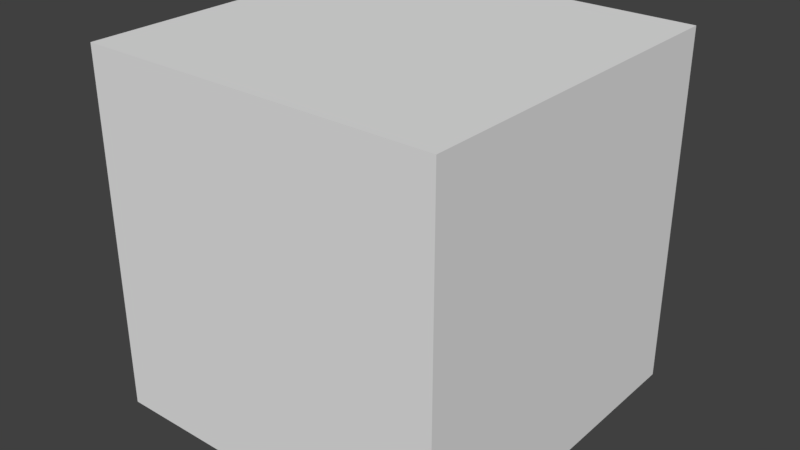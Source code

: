 # Source: mkp_003.blend  (saved by Blender 2.79.0; exported with 4.5.12 LTS)
import bpy
from mathutils import Matrix  # noqa: F401  (used for matrix-valued properties, if any)

bpy.ops.wm.read_factory_settings(use_empty=True)
scene = bpy.context.scene
scene.name = 'Scene'

# ---- collections
col_collection_1 = bpy.data.collections.new('Collection 1'); scene.collection.children.link(col_collection_1)

# ---- materials (node trees are filled in below, after node groups)
mat_mtl_temp = bpy.data.materials.new('mtl_temp')
mat_mtl_temp.alpha_threshold = 0.0
mat_mtl_temp.use_transparent_shadow = False
mat_mtl_temp.roughness = 0.5

# ---- material node trees

# ---- world
world_world = bpy.data.worlds.new('World'); scene.world = world_world
world_world.color = (0.05088, 0.05088, 0.05088)
world_world.use_sun_shadow = False
world_world.sun_shadow_jitter_overblur = 0.0
world_world.cycles.sampling_method = 'MANUAL'

# ---- meshes
me_g_g = bpy.data.meshes.new('g_g')
me_g_g.from_pydata([(2.0, 12.0, 28.0), (10.0, 12.0, 22.0), (0.0, 4.0, 22.0), (0.0, -4.0, 22.0), (0.0, -4.0, 28.0), (0.0, 4.0, 28.0), (10.0, 2.0, 23.0), (10.0, -4.0, 22.0), (2.0, 4.0, 28.0), (2.0, -4.0, 28.0), (2.0, -4.0, 22.0), (2.0, 4.0, 22.0), (3.0, -4.0, 28.0), (3.0, 4.0, 28.0), (3.0, 12.0, 28.0), (2.0, 12.0, 22.0), (4.0, -4.0, 29.0), (4.0, 4.0, 29.0), (4.0, 12.0, 29.0), (8.0, -4.0, 29.0), (8.0, 4.0, 29.0), (8.0, 12.0, 29.0), (9.0, -4.0, 28.0), (9.0, 4.0, 28.0), (9.0, 12.0, 28.0), (10.0, -4.0, 28.0), (10.0, 2.0, 25.0), (10.0, 12.0, 28.0), (10.0, 6.0, 23.0), (10.0, 6.0, 25.0), (10.0, -2.0, 23.0), (10.0, -2.0, 25.0), (10.0, 4.0, 22.0), (10.0, 4.0, 28.0), (10.0, 10.0, 23.0), (10.0, 10.0, 25.0), (10.25, -2.0, 23.0), (10.25, -2.0, 25.0), (10.25, 10.0, 23.0), (10.25, 10.0, 25.0), (10.25, 2.0, 23.0), (10.25, 2.0, 25.0), (10.25, 6.0, 23.0), (10.25, 6.0, 25.0), (10.25, 12.0, 22.0), (10.25, -4.0, 22.0), (10.25, -4.0, 26.0), (10.25, 12.0, 26.0), (10.25, 4.0, 22.0), (10.25, 4.0, 26.0), (16.0, -4.0, 26.0), (16.0, 12.0, 26.0), (16.0, 4.0, 26.0), (16.0, -4.0, 22.0), (16.0, 12.0, 22.0), (16.0, 4.0, 22.0), (10.25, 3.75, 26.0), (16.0, 3.75, 26.0), (16.0, 3.75, 22.0), (10.25, 3.75, 22.0), (16.0, 4.25, 26.0), (10.25, 4.25, 26.0), (10.25, 4.25, 22.0), (16.0, 4.25, 22.0), (16.0, -3.75, 26.0), (10.25, -3.75, 26.0), (10.25, -3.75, 22.0), (16.0, -3.75, 22.0), (10.25, 11.75, 26.0), (16.0, 11.75, 26.0), (16.0, 11.75, 22.0), (10.25, 11.75, 22.0), (2.0, 16.0, 28.0), (10.0, 16.0, 22.0), (3.0, 16.0, 28.0), (2.0, 16.0, 22.0), (4.0, 16.0, 29.0), (8.0, 16.0, 29.0), (9.0, 16.0, 28.0), (10.0, 16.0, 28.0), (2.152, 17.74, 28.0), (10.03, 16.35, 22.0), (3.137, 17.56, 28.0), (2.152, 17.74, 22.0), (4.122, 17.39, 29.0), (8.061, 16.69, 29.0), (9.046, 16.52, 28.0), (10.03, 16.35, 28.0), (2.603, 19.42, 28.0), (10.12, 16.68, 22.0), (3.543, 19.08, 28.0), (2.603, 19.42, 22.0), (4.482, 18.74, 29.0), (8.241, 17.37, 29.0), (9.181, 17.03, 28.0), (10.12, 16.68, 28.0), (3.34, 21.0, 28.0), (10.27, 17.0, 22.0), (4.206, 20.5, 28.0), (3.34, 21.0, 22.0), (5.072, 20.0, 29.0), (8.536, 18.0, 29.0), (9.402, 17.5, 28.0), (10.27, 17.0, 28.0), (4.34, 22.43, 28.0), (10.47, 17.29, 22.0), (5.106, 21.79, 28.0), (4.34, 22.43, 22.0), (5.872, 21.14, 29.0), (8.936, 18.57, 29.0), (9.702, 17.93, 28.0), (10.47, 17.29, 28.0), (5.572, 23.66, 28.0), (10.71, 17.53, 22.0), (6.215, 22.89, 28.0), (5.572, 23.66, 22.0), (6.858, 22.13, 29.0), (9.429, 19.06, 29.0), (10.07, 18.3, 28.0), (10.71, 17.53, 28.0), (7.0, 24.66, 28.0), (11.0, 17.73, 22.0), (7.5, 23.79, 28.0), (7.0, 24.66, 22.0), (8.0, 22.93, 29.0), (10.0, 19.46, 29.0), (10.5, 18.6, 28.0), (11.0, 17.73, 28.0), (8.58, 25.4, 28.0), (11.32, 17.88, 22.0), (8.922, 24.46, 28.0), (8.58, 25.4, 22.0), (9.264, 23.52, 29.0), (10.63, 19.76, 29.0), (10.97, 18.82, 28.0), (11.32, 17.88, 28.0), (10.26, 25.85, 28.0), (11.65, 17.97, 22.0), (10.44, 24.86, 28.0), (10.26, 25.85, 22.0), (10.61, 23.88, 29.0), (11.31, 19.94, 29.0), (11.48, 18.95, 28.0), (11.65, 17.97, 28.0), (12.0, 26.0, 28.0), (12.0, 18.0, 22.0), (12.0, 25.0, 28.0), (12.0, 26.0, 22.0), (12.0, 24.0, 29.0), (12.0, 20.0, 29.0), (12.0, 19.0, 28.0), (12.0, 18.0, 28.0), (16.0, 26.0, 28.0), (16.0, 18.0, 22.0), (16.0, 25.0, 28.0), (16.0, 26.0, 22.0), (16.0, 24.0, 29.0), (16.0, 20.0, 29.0), (16.0, 19.0, 28.0), (16.0, 18.0, 28.0), (2.0, -32.0, 28.0), (10.0, -32.0, 22.0), (3.0, -32.0, 28.0), (2.0, -32.0, 22.0), (4.0, -32.0, 29.0), (8.0, -32.0, 29.0), (9.0, -32.0, 28.0), (10.0, -32.0, 28.0), (5.887, -20.72, 22.94), (9.141, -23.08, 27.09), (3.955, -24.28, 30.2), (1.866, -20.69, 23.87), (4.072, -15.76, 20.95), (9.141, -17.64, 22.06), (7.82, -23.8, 31.35), (2.634, -22.6, 28.25), (2.634, -17.59, 23.56), (7.881, -15.71, 22.45), (9.909, -20.63, 25.36), (5.887, -20.6, 26.29), (5.157, -23.2, 26.33), (7.8, -22.49, 24.5), (7.726, -24.16, 29.7), (9.712, -20.69, 23.73), (7.8, -18.92, 22.13), (3.524, -20.71, 23.19), (2.793, -23.02, 26.75), (5.157, -17.81, 21.48), (2.793, -17.79, 22.02), (7.788, -16.0, 20.96), (10.16, -22.03, 25.6), (10.16, -18.87, 23.55), (6.186, -24.44, 31.29), (9.998, -23.88, 30.38), (1.611, -22.03, 25.6), (1.777, -23.88, 30.38), (1.926, -15.97, 21.84), (1.611, -18.87, 23.55), (10.03, -15.97, 21.84), (6.173, -15.25, 21.76), (8.982, -22.46, 28.1), (4.049, -23.6, 31.06), (2.063, -20.63, 25.49), (4.165, -15.94, 22.72), (8.982, -17.73, 23.78), (6.618, -22.28, 28.52), (8.251, -20.61, 26.04), (3.975, -21.58, 26.7), (3.975, -18.82, 24.98), (6.618, -17.71, 24.32), (10.0, -10.0, 22.0), (10.0, -10.0, 25.0), (10.0, -8.0, 22.0), (10.0, -8.0, 25.0), (10.25, -10.0, 22.0), (10.25, -10.0, 25.0), (10.25, -8.0, 22.0), (10.25, -8.0, 25.0), (10.25, -12.0, 22.0), (10.25, -12.0, 26.0), (16.0, -12.0, 26.0), (16.0, -12.0, 22.0), (10.25, -4.25, 26.0), (16.0, -4.25, 26.0), (16.0, -4.25, 22.0), (10.25, -4.25, 22.0), (16.0, -11.75, 26.0), (10.25, -11.75, 26.0), (10.25, -11.75, 22.0), (16.0, -11.75, 22.0), (11.21, -3.75, 25.02), (14.78, -3.75, 25.08), (14.93, -3.75, 22.46), (14.78, -4.25, 25.08), (11.21, -4.25, 25.02), (14.93, -4.25, 22.46), (11.29, -4.25, 22.71), (11.99, -3.75, 25.33), (13.12, -3.75, 25.19), (14.16, -3.75, 25.19), (11.06, -3.75, 23.41), (11.06, -3.75, 24.0), (11.06, -3.75, 24.59), (14.48, -3.75, 22.1), (12.16, -3.75, 22.1), (15.19, -3.75, 24.59), (15.13, -3.75, 23.96), (15.19, -3.75, 23.41), (14.16, -4.25, 25.19), (13.12, -4.25, 25.19), (11.99, -4.25, 25.33), (15.19, -4.25, 23.41), (15.13, -4.25, 23.96), (15.19, -4.25, 24.59), (12.16, -4.25, 22.1), (13.27, -4.25, 22.06), (14.48, -4.25, 22.1), (11.06, -4.25, 24.59), (11.06, -4.25, 24.0), (11.06, -4.25, 23.41), (11.29, -3.75, 22.71), (13.27, -3.75, 22.06)], [], [(3, 4, 9, 10), (2, 3, 10, 11), (5, 2, 11, 8), (4, 5, 8, 9), (11, 10, 7, 32), (8, 11, 15, 0), (8, 0, 14, 13), (9, 8, 13, 12), (11, 32, 1, 15), (13, 14, 18, 17), (12, 13, 17, 16), (17, 18, 21, 20), (16, 17, 20, 19), (20, 21, 24, 23), (19, 20, 23, 22), (23, 24, 27, 33), (22, 23, 33, 25), (6, 30, 36, 40), (26, 6, 40, 41), (30, 6, 32, 7), (26, 31, 25, 33), (6, 26, 33, 32), (31, 30, 7, 25), (28, 34, 1, 32), (35, 29, 33, 27), (29, 28, 32, 33), (34, 35, 27, 1), (29, 35, 39, 43), (30, 31, 37, 36), (31, 26, 41, 37), (28, 29, 43, 42), (35, 34, 38, 39), (34, 28, 42, 38), (36, 45, 48, 40), (41, 49, 46, 37), (40, 48, 49, 41), (37, 46, 45, 36), (42, 48, 44, 38), (39, 47, 49, 43), (43, 49, 48, 42), (38, 44, 47, 39), (49, 47, 51, 52), (46, 49, 52, 50), (52, 51, 54, 55), (50, 52, 55, 53), (55, 54, 44, 48), (53, 55, 48, 45), (57, 56, 59, 58), (61, 60, 63, 62), (69, 68, 71, 70), (0, 15, 75, 72), (21, 18, 76, 77), (1, 27, 79, 73), (24, 21, 77, 78), (15, 1, 73, 75), (27, 24, 78, 79), (14, 0, 72, 74), (18, 14, 74, 76), (74, 72, 80, 82), (79, 78, 86, 87), (77, 76, 84, 85), (72, 75, 83, 80), (75, 73, 81, 83), (73, 79, 87, 81), (78, 77, 85, 86), (76, 74, 82, 84), (81, 87, 95, 89), (86, 85, 93, 94), (84, 82, 90, 92), (82, 80, 88, 90), (87, 86, 94, 95), (85, 84, 92, 93), (80, 83, 91, 88), (83, 81, 89, 91), (88, 91, 99, 96), (91, 89, 97, 99), (89, 95, 103, 97), (94, 93, 101, 102), (92, 90, 98, 100), (90, 88, 96, 98), (95, 94, 102, 103), (93, 92, 100, 101), (103, 102, 110, 111), (101, 100, 108, 109), (96, 99, 107, 104), (99, 97, 105, 107), (97, 103, 111, 105), (102, 101, 109, 110), (100, 98, 106, 108), (98, 96, 104, 106), (108, 106, 114, 116), (106, 104, 112, 114), (111, 110, 118, 119), (109, 108, 116, 117), (104, 107, 115, 112), (107, 105, 113, 115), (105, 111, 119, 113), (110, 109, 117, 118), (113, 119, 127, 121), (118, 117, 125, 126), (116, 114, 122, 124), (114, 112, 120, 122), (119, 118, 126, 127), (117, 116, 124, 125), (112, 115, 123, 120), (115, 113, 121, 123), (125, 124, 132, 133), (120, 123, 131, 128), (123, 121, 129, 131), (121, 127, 135, 129), (126, 125, 133, 134), (124, 122, 130, 132), (122, 120, 128, 130), (127, 126, 134, 135), (135, 134, 142, 143), (133, 132, 140, 141), (128, 131, 139, 136), (131, 129, 137, 139), (129, 135, 143, 137), (134, 133, 141, 142), (132, 130, 138, 140), (130, 128, 136, 138), (142, 141, 149, 150), (140, 138, 146, 148), (138, 136, 144, 146), (143, 142, 150, 151), (141, 140, 148, 149), (136, 139, 147, 144), (139, 137, 145, 147), (137, 143, 151, 145), (147, 145, 153, 155), (145, 151, 159, 153), (150, 149, 157, 158), (148, 146, 154, 156), (146, 144, 152, 154), (151, 150, 158, 159), (149, 148, 156, 157), (144, 147, 155, 152), (160, 163, 10, 9), (165, 164, 16, 19), (211, 213, 217, 215), (166, 165, 19, 22), (10, 163, 161, 210, 212, 7), (167, 166, 22, 25), (162, 160, 9, 12), (164, 162, 12, 16), (168, 181, 180), (169, 181, 183), (168, 180, 185), (168, 185, 187), (168, 187, 184), (169, 183, 190), (170, 182, 192), (171, 186, 194), (172, 188, 196), (173, 189, 198), (169, 190, 193), (170, 192, 195), (171, 194, 197), (172, 196, 199), (173, 198, 191), (174, 200, 205), (175, 201, 207), (176, 202, 208), (177, 203, 209), (178, 204, 206), (206, 209, 179), (206, 204, 209), (204, 177, 209), (209, 208, 179), (209, 203, 208), (203, 176, 208), (208, 207, 179), (208, 202, 207), (202, 175, 207), (207, 205, 179), (207, 201, 205), (201, 174, 205), (205, 206, 179), (205, 200, 206), (200, 178, 206), (191, 204, 178), (191, 198, 204), (198, 177, 204), (199, 203, 177), (199, 196, 203), (196, 176, 203), (197, 202, 176), (197, 194, 202), (194, 175, 202), (195, 201, 175), (195, 192, 201), (192, 174, 201), (193, 200, 174), (193, 190, 200), (190, 178, 200), (198, 199, 177), (198, 189, 199), (189, 172, 199), (196, 197, 176), (196, 188, 197), (188, 171, 197), (194, 195, 175), (194, 186, 195), (186, 170, 195), (192, 193, 174), (192, 182, 193), (182, 169, 193), (190, 191, 178), (190, 183, 191), (183, 173, 191), (184, 189, 173), (184, 187, 189), (187, 172, 189), (187, 188, 172), (187, 185, 188), (185, 171, 188), (185, 186, 171), (185, 180, 186), (180, 170, 186), (183, 184, 173), (183, 181, 184), (181, 168, 184), (180, 182, 170), (180, 181, 182), (181, 169, 182), (211, 210, 161, 167), (212, 213, 25, 7), (213, 211, 167, 25), (214, 218, 45, 216), (210, 211, 215, 214), (212, 210, 214, 216), (213, 212, 216, 217), (217, 46, 219, 215), (216, 45, 46, 217), (215, 219, 218, 214), (219, 46, 50, 220), (220, 50, 53, 221), (221, 53, 45, 218), (227, 226, 229, 228), (231, 239, 238, 237, 230, 65, 64), (230, 242, 241, 240, 260, 66, 65), (260, 244, 261, 243, 232, 67, 66), (232, 247, 246, 245, 231, 64, 67), (234, 250, 249, 248, 233, 223, 222), (233, 253, 252, 251, 235, 224, 223), (235, 256, 255, 254, 236, 225, 224), (236, 259, 258, 257, 234, 222, 225), (252, 253, 245, 246), (259, 236, 260, 240), (236, 254, 244, 260), (254, 255, 261, 244), (233, 248, 239, 231), (255, 256, 243, 261), (248, 249, 238, 239), (234, 257, 242, 230), (249, 250, 237, 238), (250, 234, 230, 237), (257, 258, 241, 242), (235, 251, 247, 232), (253, 233, 231, 245), (258, 259, 240, 241), (251, 252, 246, 247), (256, 235, 232, 243)])
_uv = me_g_g.uv_layers.new(name='UVMap')
_uv.uv.foreach_set('vector', [0.5, 0.5, 0.5, 3.5, 1.5, 3.5, 1.5, 0.5, 0.5, 0.5, 0.5, -3.5, 1.5, -3.5, 1.5, 0.5, 0.5, 0.5, 0.5, -2.5, 1.5, -2.5, 1.5, 0.5, 0.5, 0.5, 0.5, 4.5, 1.5, 4.5, 1.5, 0.5, 0.5, 0.5, 0.5, -3.5, 4.5, -3.5, 4.5, 0.5, 0.5, 0.5, 0.5, -2.5, 4.5, -2.5, 4.5, 0.5, 0.5, 0.5, 0.5, 4.5, 1.0, 4.5, 1.0, 0.5, 0.5, 0.5, 0.5, 4.5, 1.0, 4.5, 1.0, 0.5, 0.5, 0.5, 4.5, 0.5, 4.5, 4.5, 0.5, 4.5, 0.0, 0.5, 0.0, 4.5, 0.5, 4.5, 0.5, 0.5, 0.0, 0.5, 0.0, 4.5, 0.5, 4.5, 0.5, 0.5, 0.5, 0.5, 0.5, 4.5, 2.5, 4.5, 2.5, 0.5, 0.5, 0.5, 0.5, 4.5, 2.5, 4.5, 2.5, 0.5, 0.5, 0.5, 0.5, 4.5, 1.0, 4.5, 1.0, 0.5, 0.5, 0.5, 0.5, 4.5, 1.0, 4.5, 1.0, 0.5, 0.0, 0.5, 0.0, 4.5, 0.5, 4.5, 0.5, 0.5, 0.0, 0.5, 0.0, 4.5, 0.5, 4.5, 0.5, 0.5, 0.5, 0.5, 0.5, -1.5, 0.625, -1.5, 0.625, 0.5, 0.5, 0.0, 0.5, -1.0, 0.625, -1.0, 0.625, 0.0, 0.5, 0.0, 2.5, 0.0, 3.5, -0.5, -0.5, -0.5, 0.5, 0.0, -1.5, 0.0, -2.5, 1.5, 1.5, 1.5, 0.5, 0.0, 0.5, 1.0, 1.5, 2.5, 1.5, -0.5, 0.5, 0.0, 0.5, -1.0, -0.5, -1.5, -0.5, 1.5, 0.5, 0.0, 2.5, 0.0, 3.5, -0.5, -0.5, -0.5, 0.5, 0.0, -1.5, 0.0, -2.5, 1.5, 1.5, 1.5, 0.5, 0.0, 0.5, -1.0, -0.5, -1.5, -0.5, 1.5, 0.5, 0.0, 0.5, 1.0, 1.5, 2.5, 1.5, -0.5, 0.5, 0.5, 0.5, 2.5, 0.625, 2.5, 0.625, 0.5, 0.5, 0.0, 0.5, 1.0, 0.625, 1.0, 0.625, 0.0, 0.5, 0.5, 0.5, 2.5, 0.625, 2.5, 0.625, 0.5, 0.5, 0.0, 0.5, 1.0, 0.625, 1.0, 0.625, 0.0, 0.5, 0.0, 0.5, -1.0, 0.625, -1.0, 0.625, 0.0, 0.5, 0.5, 0.5, -1.5, 0.625, -1.5, 0.625, 0.5, 0.5, 0.0, -0.5, -0.5, 3.5, -0.5, 2.5, 0.0, 0.5, 0.0, 1.5, 0.5, -2.5, 0.5, -1.5, 0.0, 0.5, 0.0, 1.5, -0.5, 1.5, 1.5, 0.5, 1.0, 0.5, 0.0, -0.5, 0.5, -0.5, -1.5, 0.5, -1.0, 0.5, 0.0, -0.5, -0.5, 3.5, -0.5, 2.5, 0.0, 0.5, 0.0, 1.5, 0.5, -2.5, 0.5, -1.5, 0.0, 0.5, 0.0, -0.5, 0.5, -0.5, -1.5, 0.5, -1.0, 0.5, 0.0, 1.5, -0.5, 1.5, 1.5, 0.5, 1.0, 0.625, 0.5, 0.625, 4.5, 3.5, 4.5, 3.5, 0.5, 0.625, 0.5, 0.625, 4.5, 3.5, 4.5, 3.5, 0.5, 0.5, 0.5, 4.5, 0.5, 4.5, -1.5, 0.5, -1.5, 0.5, 0.5, 4.5, 0.5, 4.5, -1.5, 0.5, -1.5, 0.5, 0.5, 0.5, 4.5, -2.375, 4.5, -2.375, 0.5, 0.5, 0.5, 0.5, 4.5, -2.375, 4.5, -2.375, 0.5, 0.5, 0.5, -2.375, 0.5, -2.375, -1.5, 0.5, -1.5, 0.625, 0.5, 3.5, 0.5, 3.5, -1.5, 0.625, -1.5, 0.5, 0.5, -2.375, 0.5, -2.375, -1.5, 0.5, -1.5, 0.5, 0.5, 0.5, -2.5, 2.5, -2.5, 2.5, 0.5, 0.5, 0.5, -1.5, 0.5, -1.5, 2.5, 0.5, 2.5, 0.5, 0.5, 0.5, 3.5, 2.5, 3.5, 2.5, 0.5, 0.0, 0.5, -0.5, 0.5, -0.5, 2.5, 0.0, 2.5, 0.5, 0.5, 4.5, 0.5, 4.5, 2.5, 0.5, 2.5, 0.5, 0.5, 0.0, 0.5, 0.0, 2.5, 0.5, 2.5, 0.0, 0.5, -0.5, 0.5, -0.5, 2.5, 0.0, 2.5, 0.5, 0.5, 0.0, 0.5, 0.0, 2.5, 0.5, 2.5, 0.0, 0.5, -0.5, 0.5, -0.424, 1.368, 0.06837, 1.281, 0.5, 0.5, 0.0, 0.5, 0.02279, 0.7605, 0.5152, 0.6736, 0.5, 0.5, -1.5, 0.5, -1.439, 1.195, 0.5304, 0.8473, 0.5, 0.5, 0.5, -2.5, 1.368, -2.5, 1.368, 0.5, 0.5, 0.5, 4.5, 0.5, 4.515, 0.6736, 0.576, 1.368, 0.5, 0.5, 0.5, 3.5, 0.6736, 3.5, 0.6736, 0.5, 0.0, 0.5, -0.5, 0.5, -0.4696, 0.8473, 0.02279, 0.7605, 0.5, 0.0, 0.5, -0.5, 1.281, -0.5, 1.195, 0.0, 0.6736, 0.5, 0.6736, 3.5, 0.842, 3.5, 0.842, 0.5, 0.02279, 0.7605, -0.4696, 0.8473, -0.3794, 1.184, 0.09046, 1.013, 0.5608, 0.1946, 0.06837, 0.2814, 0.2714, 1.039, 0.7412, 0.8681, 0.06837, 0.2814, -0.424, 0.3682, -0.1985, 1.21, 0.2714, 1.039, 0.5152, 0.6736, 0.02279, 0.7605, 0.09046, 1.013, 0.5603, 0.842, 0.5304, 0.8473, -1.439, 1.195, -1.259, 1.868, 0.6206, 1.184, 0.3682, 0.5, 0.3682, -2.5, 1.21, -2.5, 1.21, 0.5, 0.576, 0.3682, 4.515, -0.3264, 4.56, -0.158, 0.8015, 1.21, 0.2101, 0.5, 0.2101, -2.5, 1.0, -2.5, 1.0, 0.5, 0.8015, 0.2101, 4.56, -1.158, 4.634, -1.0, 1.17, 1.0, 0.842, 0.5, 0.842, 3.5, 1.0, 3.5, 1.0, 0.5, 0.09046, 0.01303, -0.3794, 0.184, -0.2321, 0.5, 0.201, 0.25, 0.7412, 0.8681, 0.2714, 1.039, 0.6029, 1.75, 1.036, 1.5, 0.2714, 0.03909, -0.1985, 0.2101, 0.1699, 1.0, 0.6029, 0.75, 0.5603, 0.842, 0.09046, 1.013, 0.201, 1.25, 0.634, 1.0, 0.6206, 0.184, -1.259, 0.8681, -0.9641, 1.5, 0.7679, 0.5, 0.634, 1.907e-06, 0.201, 0.25, 0.3509, 0.4642, 0.734, 0.1428, 0.7679, 0.5, -0.9641, 1.5, -0.5642, 2.071, 0.9679, 0.7856, 0.0, 0.5, 0.0, -2.5, 0.7139, -2.5, 0.7139, 0.5, 0.1699, 0.0, 3.634, -2.0, 3.734, -1.857, 0.6698, 0.7139, 1.907e-06, 0.5, 1.907e-06, 3.5, 0.1428, 3.5, 0.1428, 0.5, 0.201, 0.25, -0.2321, 0.5, -0.03209, 0.7856, 0.3509, 0.4642, 0.0359, 0.5, -0.3971, 0.75, 0.0528, 1.393, 0.4358, 1.071, 0.6029, 0.75, 0.1699, 1.0, 0.6698, 1.714, 1.053, 1.393, 0.4358, 0.07115, 0.0528, 0.3925, 0.6075, 0.9472, 0.9289, 0.5642, 0.0528, 0.3925, -0.3302, 0.7139, 0.2861, 1.33, 0.6075, 0.9472, 0.734, 0.1428, 0.3509, 0.4642, 0.5358, 0.6491, 0.8572, 0.266, 0.9679, 0.7856, -0.5642, 2.071, -0.07115, 2.564, 1.214, 1.032, 0.6698, 0.5, 0.6698, -2.5, 1.286, -2.5, 1.286, 0.5, 0.6698, 0.7139, 3.734, -1.857, 3.857, -1.734, 1.286, 1.33, 0.734, 0.5, 0.734, 3.5, 0.8572, 3.5, 0.8572, 0.5, 0.3509, 0.4642, -0.03209, 0.7856, 0.2144, 1.032, 0.5358, 0.6491, 0.8572, 0.5, 0.8572, 3.5, 1.0, 3.5, 1.0, 0.5, 0.5358, 0.6491, 0.2144, 1.032, 0.5, 1.232, 0.75, 0.799, 0.9289, 0.5642, 0.6075, 0.9472, 1.25, 1.397, 1.5, 0.9641, 0.6075, 0.9472, 0.2861, 1.33, 1.0, 1.83, 1.25, 1.397, 0.8572, 0.266, 0.5358, 0.6491, 0.75, 0.799, 1.0, 0.366, 0.2144, 0.03209, -1.071, 1.564, -0.5, 1.964, 0.5, 0.232, 0.2861, 0.5, 0.2861, -2.5, 1.0, -2.5, 1.0, 0.5, 0.2861, 0.3302, 2.857, -2.734, 3.0, -2.634, 1.0, 0.8301, 0.5, 0.232, -0.5, 1.964, 0.1319, 2.259, 0.816, 0.3794, 9.537e-07, 0.5, 9.537e-07, -2.5, 0.7899, -2.5, 0.7899, 0.5, 9.537e-07, 0.8301, 2.0, -2.634, 2.158, -2.56, 0.7899, 1.198, 1.907e-06, 0.5, 1.907e-06, 3.5, 0.158, 3.5, 0.158, 0.5, 0.75, 0.799, 0.5, 1.232, 0.816, 1.379, 0.987, 0.9095, 0.5, 0.9641, 0.25, 1.397, 0.9609, 1.729, 1.132, 1.259, 0.25, 0.3971, 9.537e-07, 0.8301, 0.7899, 1.198, 0.9609, 0.7286, 1.907e-06, 0.366, -0.25, 0.799, -0.01303, 0.9095, 0.158, 0.4397, 0.158, 0.4397, -0.01303, 0.9095, 0.2395, 0.9772, 0.3264, 0.4848, 0.816, 0.3794, 0.1319, 2.259, 0.8054, 2.439, 1.153, 0.4696, 0.7899, 0.5, 0.7899, -2.5, 1.632, -2.5, 1.632, 0.5, 0.7899, 0.1985, 2.158, -3.56, 2.326, -3.515, 1.632, 0.424, 0.158, 0.5, 0.158, 3.5, 0.3264, 3.5, 0.3264, 0.5, 0.987, 0.9095, 0.816, 1.379, 1.153, 1.47, 1.24, 0.9772, 0.1319, 0.2588, -0.03909, 0.7286, 0.7186, 0.9316, 0.8054, 0.4392, 0.9609, 0.7286, 0.7899, 1.198, 1.632, 1.424, 1.719, 0.9316, 0.2395, 0.9772, 0.1527, 1.47, 0.5, 1.5, 0.5, 1.0, 0.8054, 0.0, 0.7186, -0.5, 1.5, -0.5, 1.5, 0.0, 0.7186, 0.9316, 0.6318, 1.424, 1.5, 1.5, 1.5, 1.0, 0.3264, 0.4848, 0.2395, 0.9772, 0.5, 1.0, 0.5, 0.5, 0.1527, 0.4696, -0.1946, 2.439, 0.5, 2.5, 0.5, 0.5, 0.6318, 0.5, 0.6318, -2.5, 1.5, -2.5, 1.5, 0.5, 0.6318, 0.424, 1.326, -3.515, 1.5, -3.5, 1.5, 0.5, 0.3264, 0.5, 0.3264, 3.5, 0.5, 3.5, 0.5, 0.5, 0.5, 0.5, 0.5, -3.5, 2.5, -3.5, 2.5, 0.5, 0.5, 0.5, 0.5, 3.5, 2.5, 3.5, 2.5, 0.5, 0.5, 1.0, 0.5, 1.5, 2.5, 1.5, 2.5, 1.0, 0.5, 0.5, 0.5, 1.0, 2.5, 1.0, 2.5, 0.5, 0.5, 1.0, 0.5, 1.5, 2.5, 1.5, 2.5, 1.0, 0.5, 0.5, 0.5, 1.0, 2.5, 1.0, 2.5, 0.5, 0.5, 0.5, 0.5, 2.5, 2.5, 2.5, 2.5, 0.5, 0.5, 0.5, 0.5, -2.5, 2.5, -2.5, 2.5, 0.5, 0.5, 0.5, 0.5, -2.5, 14.5, -2.5, 14.5, 0.5, 0.5, 0.5, -1.5, 0.5, -1.5, 14.5, 0.5, 14.5, 0.5, 0.5, 0.5, 1.5, 0.625, 1.5, 0.625, 0.5, 0.0, 0.5, -0.5, 0.5, -0.5, 14.5, 0.0, 14.5, 0.5, 0.5, 0.5, -13.5, 4.5, -13.5, 4.5, -2.5, 4.5, -1.5, 4.5, 0.5, 0.5, 0.5, 0.0, 0.5, 0.0, 14.5, 0.5, 14.5, 0.0, 0.5, -0.5, 0.5, -0.5, 14.5, 0.0, 14.5, 0.5, 0.5, 0.0, 0.5, 0.0, 14.5, 0.5, 14.5, 0.4437, 0.9707, 1.4, 1.752, 0.07852, 2.665, 0.07039, 0.04744, -0.6002, -1.248, 0.356, -1.633, 0.4437, 0.9707, 0.07852, 2.665, -0.7381, 1.096, 0.4437, 0.1409, -0.7381, 0.1453, 0.07852, 1.593, 0.4437, 0.1409, 0.07852, 1.593, 1.4, 1.04, 0.07039, 0.04744, 0.356, -1.633, 0.5817, -0.6999, 0.4773, 0.6, 2.363, 0.3505, 1.593, 1.145, 0.433, 0.4329, 0.8967, 1.874, 0.3057, 1.3, 0.5359, 0.6208, -0.1033, -0.3971, -0.5369, 0.5132, 0.07039, 0.6797, -0.6062, 1.498, 0.5133, 1.513, 0.07039, 0.04744, 0.5817, -0.6999, 0.499, 1.689, 0.4773, 0.6, 1.593, 1.145, -0.6116, 0.6892, 0.1569, 0.4329, -0.5174, 1.3, 1.065, 0.2775, 0.5359, 0.9757, -0.5369, 1.421, 1.586, 1.378, 0.07039, 0.6797, 0.5133, 1.513, 0.5817, 0.06493, 0.4102, 0.1763, 0.9908, -1.449, -0.1911, -1.239, 0.8171, 0.6237, 1.525, 2.028, 1.488, -0.1519, 0.8171, 0.7056, 0.5315, -0.8149, 1.488, 0.08954, 0.4404, 0.6467, -1.417, 0.5284, -0.1911, -0.3573, 0.4544, 0.1828, -0.009231, 1.633, -0.3744, 0.1945, 0.6256, 0.1945, -0.1911, 1.643, -0.5563, 0.1988, 0.6256, 0.1945, 0.9908, 1.633, -0.1911, 1.643, 0.9908, 0.6333, 0.4404, 1.647, -0.1911, 0.6427, 0.8089, 0.6427, -0.5124, 0.08954, 0.4437, -0.8012, 0.8089, 0.6427, -0.4175, 1.528, -0.5124, 0.08954, 0.5825, 0.5284, -0.1829, -0.2944, 0.4876, -0.9105, 0.4876, 0.08954, 0.4876, -1.289, 1.444, -0.8012, 0.4876, 0.08954, -0.4685, -0.8149, 0.4876, -1.289, 0.5315, 0.2464, 0.8171, 1.624, 1.488, 0.8481, 0.4876, 0.8481, 1.809, 1.761, 1.444, 0.643, 0.4876, 0.8481, 0.5245, 3.028, 1.809, 1.761, 0.5245, 0.02794, 2.41, 0.1763, 1.809, -1.239, 0.8089, 0.7607, 1.626, -0.4819, 0.4437, -0.357, 0.8089, 0.7607, 1.991, 0.5514, 1.626, -0.4819, 0.9908, 0.5514, 1.454, -0.8192, 0.6256, -0.4819, 0.06493, 0.2775, 0.6333, 0.3899, -0.8172, 1.181, 0.5817, 0.06493, 0.5133, 1.513, -0.009231, 0.6333, 0.5133, 0.5132, -0.5596, 0.6467, -0.009231, -0.3667, 0.5863, 0.3783, -0.4175, 0.8605, 1.44, 0.7236, 0.5863, 0.3783, -1.537, 0.4209, -0.4175, 0.8605, 0.4631, 0.5132, 0.8171, -0.2944, 1.583, 0.5284, 0.06493, 0.2775, -0.8149, 1.246, 0.7056, 0.2802, 0.06493, 0.2775, -1.517, 1.3, -0.8149, 1.246, 0.4826, 0.3001, 0.202, 1.624, 1.185, 0.2464, 0.3884, 0.6892, 1.525, 1.028, 0.8171, -0.3763, 0.3884, 0.5586, 2.593, 0.2792, 1.525, 0.6995, 0.5931, 0.2792, 1.41, 0.6015, -0.4755, 0.6995, 0.499, 0.6892, -0.009231, -0.4486, -0.5898, 1.176, 0.499, 0.6892, 0.5817, -1.7, -0.009231, -0.4486, 0.4826, 0.3001, 1.183, 0.1808, 0.2706, 1.551, 0.5133, 0.4209, -1.414, 0.3783, -0.5596, 0.7236, 0.5133, 0.4209, -0.6062, -0.01867, -1.414, 0.3783, 0.3938, 0.9813, -1.464, 0.9757, -0.4137, 1.378, 0.4631, 0.5132, 0.3057, -0.9351, 0.8171, -0.2944, 0.4631, 0.5132, 0.8967, -0.3971, 0.3057, -0.9351, 0.6029, 0.5107, -0.8431, 1.433, 0.06493, 1.277, 0.3057, 0.3001, 0.3884, 2.689, 0.8171, 1.624, 0.3057, 0.3001, 0.8967, 0.8739, 0.3884, 2.689, 0.8967, 0.8739, 1.477, 2.6, 0.3884, 2.689, 0.5931, 0.1448, 2.499, -0.3108, 1.41, 0.1763, 0.5931, 0.1448, 1.363, -0.6495, 2.499, -0.3108, 0.3629, 0.3505, 1.07, -0.9526, 1.499, 0.6892, 0.4826, 0.3001, 2.065, -0.7225, 1.183, 0.1808, 0.4826, 0.3001, 1.155, -0.6328, 2.065, -0.7225, 0.1547, 0.3672, 1.68, -0.4677, 1.065, 0.2775, 0.3998, 0.0403, 0.3938, 1.498, 1.07, 0.6797, 0.3998, 0.0403, -0.9215, 0.5935, 0.3938, 1.498, 0.07852, 0.5935, -0.4641, 1.621, 1.394, 1.498, 0.07852, 0.5935, -1.103, 0.6029, -0.4641, 1.621, 0.07852, 0.5935, -0.7381, -0.8547, -1.103, 0.6029, 0.2619, 0.1453, -0.567, 0.1569, -0.1033, 1.603, 0.2619, 0.09554, -0.1033, 1.874, -0.567, 0.4329, 0.2619, 0.09554, 1.079, 1.665, -0.1033, 1.874, 0.07852, 0.6646, -0.5227, 2.6, -1.103, 0.8739, 0.356, 0.1547, -0.6002, 1.04, 0.07039, 1.68, 0.356, 0.1547, -0.6002, -0.7454, -0.6002, 1.04, 0.3998, 0.2546, -0.5563, 1.141, 0.3998, 2.04, 0.07852, 0.6646, 1.363, 2.35, -0.5227, 2.6, 0.07852, 0.6646, 1.4, -0.248, 1.363, 2.35, 0.3998, 0.752, 1.07, 2.047, 0.3629, 3.35, 0.5, 0.0, 0.5, -1.5, -10.5, -1.5, -10.5, 1.5, 0.5, 0.5, 0.5, 2.0, 2.5, 3.5, 2.5, 0.5, 0.5, 0.0, -0.5, 0.0, -11.5, 1.5, 2.5, 1.5, 0.625, 0.5, 0.625, -0.5, 0.625, 3.5, 0.625, 1.5, 0.5, 0.5, 0.5, 2.0, 0.625, 2.0, 0.625, 0.5, 0.5, 0.5, 0.5, -0.5, 0.625, -0.5, 0.625, 0.5, 0.5, 0.0, 0.5, -1.5, 0.625, -1.5, 0.625, 0.0, 0.5, 0.0, 2.5, 0.5, -1.5, 0.5, -0.5, 0.0, 0.5, 0.5, 2.5, 0.5, 2.5, 2.5, 0.5, 2.0, 0.5, 0.0, -0.5, 0.5, -0.5, -1.5, 0.5, -1.5, 0.625, 0.5, 0.625, 4.5, 3.5, 4.5, 3.5, 0.5, 0.5, 0.5, 4.5, 0.5, 4.5, -1.5, 0.5, -1.5, 0.5, 0.5, 0.5, 4.5, -2.375, 4.5, -2.375, 0.5, 0.625, 0.5, 3.5, 0.5, 3.5, -1.5, 0.625, -1.5, 0.8877, 0.03762, 0.5785, 0.09448, 0.0625, 0.09448, -0.5052, 0.1669, -0.8971, 0.01177, -1.375, 0.5, 1.5, 0.5, 0.1029, 0.01177, 0.03052, -0.2028, 0.03052, -0.5, 0.03052, -0.7972, 0.1442, -1.146, -0.375, -1.5, -0.375, 0.5, 0.1442, 0.8538, 0.5775, 0.5488, 1.135, 0.5281, 1.739, 0.5488, 1.965, 0.7298, 2.5, 0.5, -0.375, 0.5, 0.9652, 0.7298, 1.094, 1.203, 1.063, 1.479, 1.094, 1.797, 0.8877, 2.038, 1.5, 2.5, 1.5, 0.5, 0.1029, 0.01177, 0.4948, 0.1669, 1.062, 0.09448, 1.578, 0.09448, 1.888, 0.03762, 2.5, 0.5, -0.375, 0.5, 0.8877, 0.03762, 1.094, -0.2028, 1.063, -0.5207, 1.094, -0.7972, 0.9652, -1.27, 1.5, -1.5, 1.5, 0.5, 0.9652, 0.7298, 0.7387, 0.5488, 0.1349, 0.5281, -0.4225, 0.5488, -0.8558, 0.8538, -1.375, 0.5, 1.5, 0.5, 0.1442, 0.8538, 0.03052, 1.203, 0.03052, 1.5, 0.03052, 1.797, 0.1029, 2.012, -0.375, 2.5, -0.375, 0.5, 0.375, 0.4793, 0.375, 0.7972, 0.625, 0.7972, 0.625, 0.4793, 0.375, 0.2028, 0.375, -0.1462, 0.625, -0.1462, 0.625, 0.2028, 0.1442, 0.375, 0.5775, 0.375, 0.5775, 0.625, 0.1442, 0.625, 0.5775, 0.375, 1.135, 0.375, 1.135, 0.625, 0.5775, 0.625, 0.8877, 0.375, 0.5785, 0.375, 0.5785, 0.625, 0.8877, 0.625, 0.1349, 0.375, 0.7387, 0.375, 0.7387, 0.625, 0.1349, 0.625, 0.5785, 0.375, 0.0625, 0.375, 0.0625, 0.625, 0.5785, 0.625, 0.375, 0.01177, 0.375, -0.2028, 0.625, -0.2028, 0.625, 0.01177, 0.0625, 0.375, -0.5052, 0.375, -0.5052, 0.625, 0.0625, 0.625, 0.4948, 0.375, 0.1029, 0.375, 0.1029, 0.625, 0.4948, 0.625, 0.375, 0.7972, 0.375, 0.5, 0.625, 0.5, 0.625, 0.7972, 0.375, 0.7298, 0.375, 1.203, 0.625, 1.203, 0.625, 0.7298, 0.375, 0.7972, 0.375, 1.038, 0.625, 1.038, 0.625, 0.7972, 0.375, 0.5, 0.375, 0.2028, 0.625, 0.2028, 0.625, 0.5, 0.375, 0.2028, 0.375, 0.4793, 0.625, 0.4793, 0.625, 0.2028, 0.7387, 0.375, 0.9652, 0.375, 0.9652, 0.625, 0.7387, 0.625])
me_g_g.materials.append(mat_mtl_temp)
me_g_g.use_remesh_preserve_volume = False
me_g_g.use_remesh_preserve_attributes = False
me_g_g.use_mirror_vertex_groups = False
me_g_g.update()
me_co_culling = bpy.data.meshes.new('co_culling')
me_co_culling.from_pydata([(102.2, 127.2, 134.3), (102.2, 127.2, -120.1), (102.2, -127.2, 134.3), (102.2, -127.2, -120.1), (-152.2, 127.2, 134.3), (-152.2, 127.2, -120.1), (-152.2, -127.2, 134.3), (-152.2, -127.2, -120.1)], [], [(5, 1, 3, 7), (5, 4, 0, 1), (7, 6, 4, 5), (3, 2, 6, 7), (0, 4, 6, 2), (1, 0, 2, 3)])
_uv = me_co_culling.uv_layers.new(name='UVMap')
_uv.uv.foreach_set('vector', [0.375, 0.0, 0.625, 0.0, 0.625, 0.25, 0.375, 0.25, 0.375, 0.25, 0.625, 0.25, 0.625, 0.5, 0.375, 0.5, 0.375, 0.5, 0.625, 0.5, 0.625, 0.75, 0.375, 0.75, 0.375, 0.75, 0.625, 0.75, 0.625, 1.0, 0.375, 1.0, 0.125, 0.5, 0.375, 0.5, 0.375, 0.75, 0.125, 0.75, 0.625, 0.5, 0.875, 0.5, 0.875, 0.75, 0.625, 0.75])
me_co_culling.use_remesh_preserve_volume = False
me_co_culling.use_remesh_preserve_attributes = False
me_co_culling.use_mirror_vertex_groups = False
me_co_culling.update()

# ---- objects
ob_g_g = bpy.data.objects.new('g_g', me_g_g)
ob_co_culling = bpy.data.objects.new('co_culling', me_co_culling)

# ---- transforms, parenting, visibility, modifiers, constraints
ob_g_g.location = (0.0, 0.0, 0.0)
ob_g_g.lineart.crease_threshold = 0.0
_m = ob_g_g.modifiers.new('EdgeSplit', 'EDGE_SPLIT')
ob_co_culling.location = (0.0, 0.0, 0.0)
ob_co_culling.hide_viewport = True
ob_co_culling.lineart.crease_threshold = 0.0

# ---- collection membership
col_collection_1.objects.link(ob_g_g)
col_collection_1.objects.link(ob_co_culling)

# ---- scene / render settings (as saved in the file)
scene.frame_start = 1; scene.frame_end = 250; scene.frame_set(1)
scene.render.engine = 'BLENDER_EEVEE_NEXT'
scene.render.resolution_percentage = 50
scene.render.dither_intensity = 0.0
scene.cycles.use_denoising = False
scene.cycles.samples = 128
scene.cycles.sampling_pattern = 'TABULATED_SOBOL'
scene.cycles.use_adaptive_sampling = False
scene.cycles.use_light_tree = False
scene.cycles.blur_glossy = 0.0
scene.cycles.sample_clamp_indirect = 0.0
scene.view_settings.view_transform = 'Standard'
bpy.context.view_layer.update()

# ---- added for rendering (the .blend has no active camera and no usable light): camera, sun
cam_auto = bpy.data.cameras.new('AutoCamera')
cam_auto.lens = 50.0
cam_auto.sensor_width = 36.0
cam_auto.clip_end = 7154.64
ob_auto_camera = bpy.data.objects.new('AutoCamera', cam_auto)
scene.collection.objects.link(ob_auto_camera)
ob_auto_camera.location = (382.655, -489.208, 333.198)
ob_auto_camera.rotation_euler = (1.09748, -7.21219e-08, 0.694738)
scene.camera = ob_auto_camera
light_auto_sun = bpy.data.lights.new('AutoSun', 'SUN')
light_auto_sun.energy = 3.0
light_auto_sun.angle = 0.0523599
ob_auto_sun = bpy.data.objects.new('AutoSun', light_auto_sun)
scene.collection.objects.link(ob_auto_sun)
ob_auto_sun.rotation_euler = (0.872665, 0.174533, 0.523599)
bpy.context.view_layer.update()
